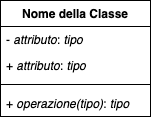

The diagram above was exported from draw.io. Its source (the exported page's mxGraphModel, read from the mxfile embedded in the PNG):
<mxGraphModel dx="954" dy="508" grid="1" gridSize="10" guides="1" tooltips="1" connect="1" arrows="1" fold="1" page="1" pageScale="1" pageWidth="827" pageHeight="1169" math="0" shadow="0">
  <root>
    <mxCell id="0" />
    <mxCell id="1" parent="0" />
    <mxCell id="n428WR2_qwUMh3GjD7TO-2" value="Nome della Classe" style="swimlane;fontStyle=1;align=center;verticalAlign=top;childLayout=stackLayout;horizontal=1;startSize=26;horizontalStack=0;resizeParent=1;resizeParentMax=0;resizeLast=0;collapsible=1;marginBottom=0;whiteSpace=wrap;html=1;" vertex="1" parent="1">
      <mxGeometry x="110" y="100" width="150" height="116" as="geometry">
        <mxRectangle x="110" y="120" width="150" height="30" as="alternateBounds" />
      </mxGeometry>
    </mxCell>
    <mxCell id="n428WR2_qwUMh3GjD7TO-3" value="- &lt;i&gt;attributo&lt;/i&gt;: &lt;i&gt;tipo&amp;nbsp;&lt;br&gt;&lt;br&gt;&lt;/i&gt;" style="text;strokeColor=none;fillColor=none;align=left;verticalAlign=top;spacingLeft=4;spacingRight=4;overflow=hidden;rotatable=0;points=[[0,0.5],[1,0.5]];portConstraint=eastwest;whiteSpace=wrap;html=1;" vertex="1" parent="n428WR2_qwUMh3GjD7TO-2">
      <mxGeometry y="26" width="150" height="26" as="geometry" />
    </mxCell>
    <mxCell id="n428WR2_qwUMh3GjD7TO-6" value="+&amp;nbsp;&lt;i&gt;attributo&lt;/i&gt;: &lt;i&gt;tipo&amp;nbsp;&lt;br&gt;&lt;br&gt;&lt;/i&gt;" style="text;strokeColor=none;fillColor=none;align=left;verticalAlign=top;spacingLeft=4;spacingRight=4;overflow=hidden;rotatable=0;points=[[0,0.5],[1,0.5]];portConstraint=eastwest;whiteSpace=wrap;html=1;" vertex="1" parent="n428WR2_qwUMh3GjD7TO-2">
      <mxGeometry y="52" width="150" height="26" as="geometry" />
    </mxCell>
    <mxCell id="n428WR2_qwUMh3GjD7TO-4" value="" style="line;strokeWidth=1;fillColor=none;align=left;verticalAlign=middle;spacingTop=-1;spacingLeft=3;spacingRight=3;rotatable=0;labelPosition=right;points=[];portConstraint=eastwest;strokeColor=inherit;" vertex="1" parent="n428WR2_qwUMh3GjD7TO-2">
      <mxGeometry y="78" width="150" height="12" as="geometry" />
    </mxCell>
    <mxCell id="n428WR2_qwUMh3GjD7TO-5" value="+ &lt;i&gt;operazione(&lt;span style=&quot;border-color: var(--border-color);&quot;&gt;tipo&lt;/span&gt;)&lt;/i&gt;:&lt;i&gt;&amp;nbsp;&lt;span style=&quot;border-color: var(--border-color);&quot;&gt;tipo&amp;nbsp;&lt;/span&gt;&lt;/i&gt;" style="text;strokeColor=none;fillColor=none;align=left;verticalAlign=top;spacingLeft=4;spacingRight=4;overflow=hidden;rotatable=0;points=[[0,0.5],[1,0.5]];portConstraint=eastwest;whiteSpace=wrap;html=1;" vertex="1" parent="n428WR2_qwUMh3GjD7TO-2">
      <mxGeometry y="90" width="150" height="26" as="geometry" />
    </mxCell>
  </root>
</mxGraphModel>